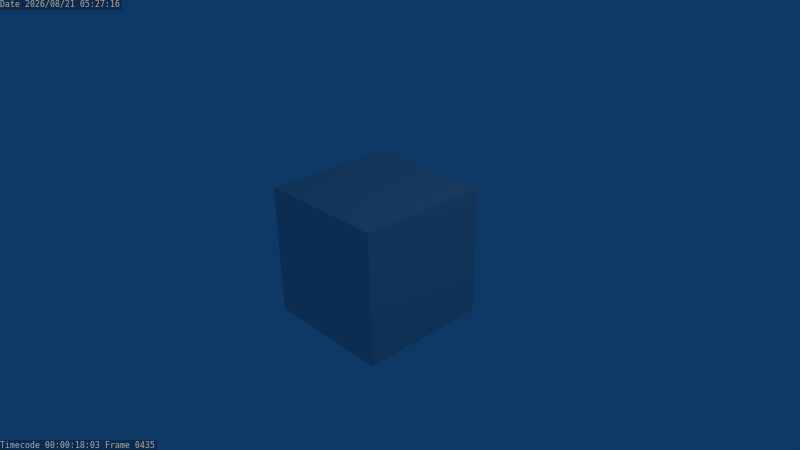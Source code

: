 # Source: project-2.5x.blend  (saved by Blender 2.53.0; exported with 4.5.12 LTS)
import bpy
from mathutils import Matrix  # noqa: F401  (used for matrix-valued properties, if any)

bpy.ops.wm.read_factory_settings(use_empty=True)
scene = bpy.context.scene
scene.name = 'Scene'

# ---- collections
col_collection_1 = bpy.data.collections.new('Collection 1'); scene.collection.children.link(col_collection_1)

# ---- materials (node trees are filled in below, after node groups)
mat_material = bpy.data.materials.new('Material')
mat_material.alpha_threshold = 0.0
mat_material.roughness = 0.5
mat_material.line_color = (0.0, 0.0, 0.0, 1.0)

# ---- material node trees

# ---- world
world_world = bpy.data.worlds.new('World'); scene.world = world_world
world_world.color = (0.05656, 0.2208, 0.4)
world_world.use_sun_shadow = False
world_world.sun_shadow_jitter_overblur = 0.0
world_world.cycles.sampling_method = 'MANUAL'
world_world.cycles.sample_map_resolution = 256

# ---- cameras
cam_camera = bpy.data.cameras.new('Camera')
cam_camera.passepartout_alpha = 0.2
cam_camera.clip_end = 100.0
cam_camera.lens = 35.0
cam_camera.ortho_scale = 7.314
cam_camera.show_passepartout = False
cam_camera.show_safe_areas = True
cam_camera.dof.focus_distance = 0.0
cam_camera.dof.aperture_fstop = 128.0

# ---- lights
light_spot = bpy.data.lights.new('Spot', 'POINT')
light_spot.transmission_factor = 0.0
light_spot.cutoff_distance = 30.0
light_spot.energy = 100.0
light_spot.shadow_buffer_clip_start = 1.001
light_spot.shadow_soft_size = 1.0
light_spot.shadow_maximum_resolution = 0.006
light_spot.use_absolute_resolution = True
light_spot.cycles.use_multiple_importance_sampling = False

# ---- meshes
me_cube = bpy.data.meshes.new('Cube')
me_cube.from_pydata([(1.0, 1.0, -1.0), (1.0, -1.0, -1.0), (-1.0, -1.0, -1.0), (-1.0, 1.0, -1.0), (1.0, 1.0, 1.0), (1.0, -1.0, 1.0), (-1.0, -1.0, 1.0), (-1.0, 1.0, 1.0)], [], [(0, 1, 2, 3), (4, 7, 6, 5), (0, 4, 5, 1), (1, 5, 6, 2), (2, 6, 7, 3), (4, 0, 3, 7)])
me_cube.materials.append(mat_material)
me_cube.use_remesh_preserve_volume = False
me_cube.use_remesh_preserve_attributes = False
me_cube.use_mirror_vertex_groups = False
me_cube.update()

# ---- objects
ob_cube = bpy.data.objects.new('Cube', me_cube)
ob_lamp = bpy.data.objects.new('Lamp', light_spot)
ob_camera = bpy.data.objects.new('Camera', cam_camera)

# ---- transforms, parenting, visibility, modifiers, constraints
ob_cube.location = (0.0, 0.0, 0.0)
ob_cube.lock_rotations_4d = False
ob_cube.empty_display_type = 'ARROWS'
ob_cube.color = (0.0, 0.0, 0.0, 1.0)
ob_cube.lineart.crease_threshold = 0.0
ob_lamp.location = (4.076, 1.005, 5.904)
ob_lamp.rotation_euler = (0.6503, 0.05522, 1.866)
ob_lamp.lock_rotations_4d = False
ob_lamp.empty_display_type = 'ARROWS'
ob_lamp.color = (0.0, 0.0, 0.0, 0.0)
ob_lamp.lineart.crease_threshold = 0.0
ob_camera.location = (7.481, -6.508, 5.344)
ob_camera.rotation_euler = (1.109, 0.01082, 0.8149)
ob_camera.lock_rotations_4d = False
ob_camera.empty_display_type = 'ARROWS'
ob_camera.color = (0.0, 0.0, 0.0, 0.0)
ob_camera.display_type = 'WIRE'
ob_camera.lineart.crease_threshold = 0.0

# ---- collection membership
col_collection_1.objects.link(ob_cube)
col_collection_1.objects.link(ob_lamp)
col_collection_1.objects.link(ob_camera)

# ---- scene / render settings (as saved in the file)
scene.camera = ob_camera
scene.frame_start = 1; scene.frame_end = 1200; scene.frame_set(435)
scene.render.engine = 'BLENDER_EEVEE_NEXT'
scene.render.image_settings.file_format = 'FFMPEG'
scene.render.image_settings.color_mode = 'RGB'
scene.render.image_settings.quality = 95
scene.render.image_settings.compression = 95
scene.render.resolution_x = 480
scene.render.resolution_y = 270
scene.render.dither_intensity = 0.0
scene.render.use_compositing = False
scene.render.bake_margin = 2
scene.render.bake_bias = 0.0
scene.render.use_stamp_camera = False
scene.render.use_stamp_scene = False
scene.render.use_stamp_note = True
scene.render.use_stamp_filename = False
scene.render.use_stamp_render_time = False
scene.render.use_stamp = True
scene.render.stamp_font_size = 0
scene.cycles.use_denoising = False
scene.cycles.samples = 10
scene.cycles.sampling_pattern = 'TABULATED_SOBOL'
scene.cycles.light_sampling_threshold = 0.0
scene.cycles.use_adaptive_sampling = False
scene.cycles.use_light_tree = False
scene.cycles.blur_glossy = 0.0
scene.cycles.volume_bounces = 1
scene.cycles.pixel_filter_type = 'GAUSSIAN'
scene.cycles.sample_clamp_indirect = 0.0
scene.view_settings.view_transform = 'Raw'
bpy.context.view_layer.update()
